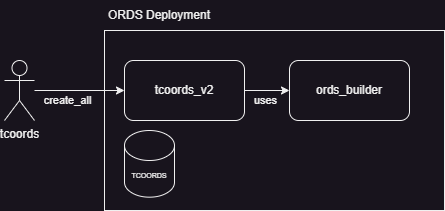

The diagram above was exported from draw.io. Its source (the exported page's mxGraphModel, read from the mxfile embedded in the PNG):
<mxGraphModel dx="819" dy="478" grid="1" gridSize="10" guides="1" tooltips="1" connect="1" arrows="1" fold="1" page="1" pageScale="1" pageWidth="850" pageHeight="1100" math="0" shadow="0">
  <root>
    <mxCell id="0" />
    <mxCell id="1" parent="0" />
    <mxCell id="FswCC5SdEuoouuIGjFnI-1" value="" style="rounded=0;whiteSpace=wrap;html=1;" vertex="1" parent="1">
      <mxGeometry x="305" y="210" width="340" height="180" as="geometry" />
    </mxCell>
    <mxCell id="FswCC5SdEuoouuIGjFnI-2" value="" style="edgeStyle=orthogonalEdgeStyle;rounded=0;orthogonalLoop=1;jettySize=auto;html=1;" edge="1" parent="1" source="FswCC5SdEuoouuIGjFnI-4" target="FswCC5SdEuoouuIGjFnI-5">
      <mxGeometry relative="1" as="geometry" />
    </mxCell>
    <mxCell id="FswCC5SdEuoouuIGjFnI-3" value="uses" style="edgeLabel;html=1;align=center;verticalAlign=middle;resizable=0;points=[];" vertex="1" connectable="0" parent="FswCC5SdEuoouuIGjFnI-2">
      <mxGeometry y="-1" relative="1" as="geometry">
        <mxPoint x="-2" y="9" as="offset" />
      </mxGeometry>
    </mxCell>
    <mxCell id="FswCC5SdEuoouuIGjFnI-4" value="tcoords_v2" style="rounded=1;whiteSpace=wrap;html=1;" vertex="1" parent="1">
      <mxGeometry x="325" y="240" width="120" height="60" as="geometry" />
    </mxCell>
    <mxCell id="FswCC5SdEuoouuIGjFnI-5" value="ords_builder" style="rounded=1;whiteSpace=wrap;html=1;" vertex="1" parent="1">
      <mxGeometry x="490" y="240" width="120" height="60" as="geometry" />
    </mxCell>
    <mxCell id="FswCC5SdEuoouuIGjFnI-6" value="" style="edgeStyle=orthogonalEdgeStyle;rounded=0;orthogonalLoop=1;jettySize=auto;html=1;" edge="1" parent="1" source="FswCC5SdEuoouuIGjFnI-8" target="FswCC5SdEuoouuIGjFnI-4">
      <mxGeometry relative="1" as="geometry" />
    </mxCell>
    <mxCell id="FswCC5SdEuoouuIGjFnI-7" value="create_all" style="edgeLabel;html=1;align=center;verticalAlign=middle;resizable=0;points=[];" vertex="1" connectable="0" parent="FswCC5SdEuoouuIGjFnI-6">
      <mxGeometry x="-0.1333" y="1" relative="1" as="geometry">
        <mxPoint x="-6" y="11" as="offset" />
      </mxGeometry>
    </mxCell>
    <mxCell id="FswCC5SdEuoouuIGjFnI-8" value="tcoords" style="shape=umlActor;verticalLabelPosition=bottom;verticalAlign=top;html=1;outlineConnect=0;" vertex="1" parent="1">
      <mxGeometry x="205" y="240" width="30" height="60" as="geometry" />
    </mxCell>
    <mxCell id="FswCC5SdEuoouuIGjFnI-9" value="TCOORDS" style="shape=cylinder3;whiteSpace=wrap;html=1;boundedLbl=1;backgroundOutline=1;size=15;fontSize=7;" vertex="1" parent="1">
      <mxGeometry x="325" y="310" width="50" height="66.67" as="geometry" />
    </mxCell>
    <mxCell id="FswCC5SdEuoouuIGjFnI-10" value="ORDS Deployment" style="text;strokeColor=none;align=center;fillColor=none;html=1;verticalAlign=middle;whiteSpace=wrap;rounded=0;" vertex="1" parent="1">
      <mxGeometry x="295" y="180" width="130" height="30" as="geometry" />
    </mxCell>
  </root>
</mxGraphModel>